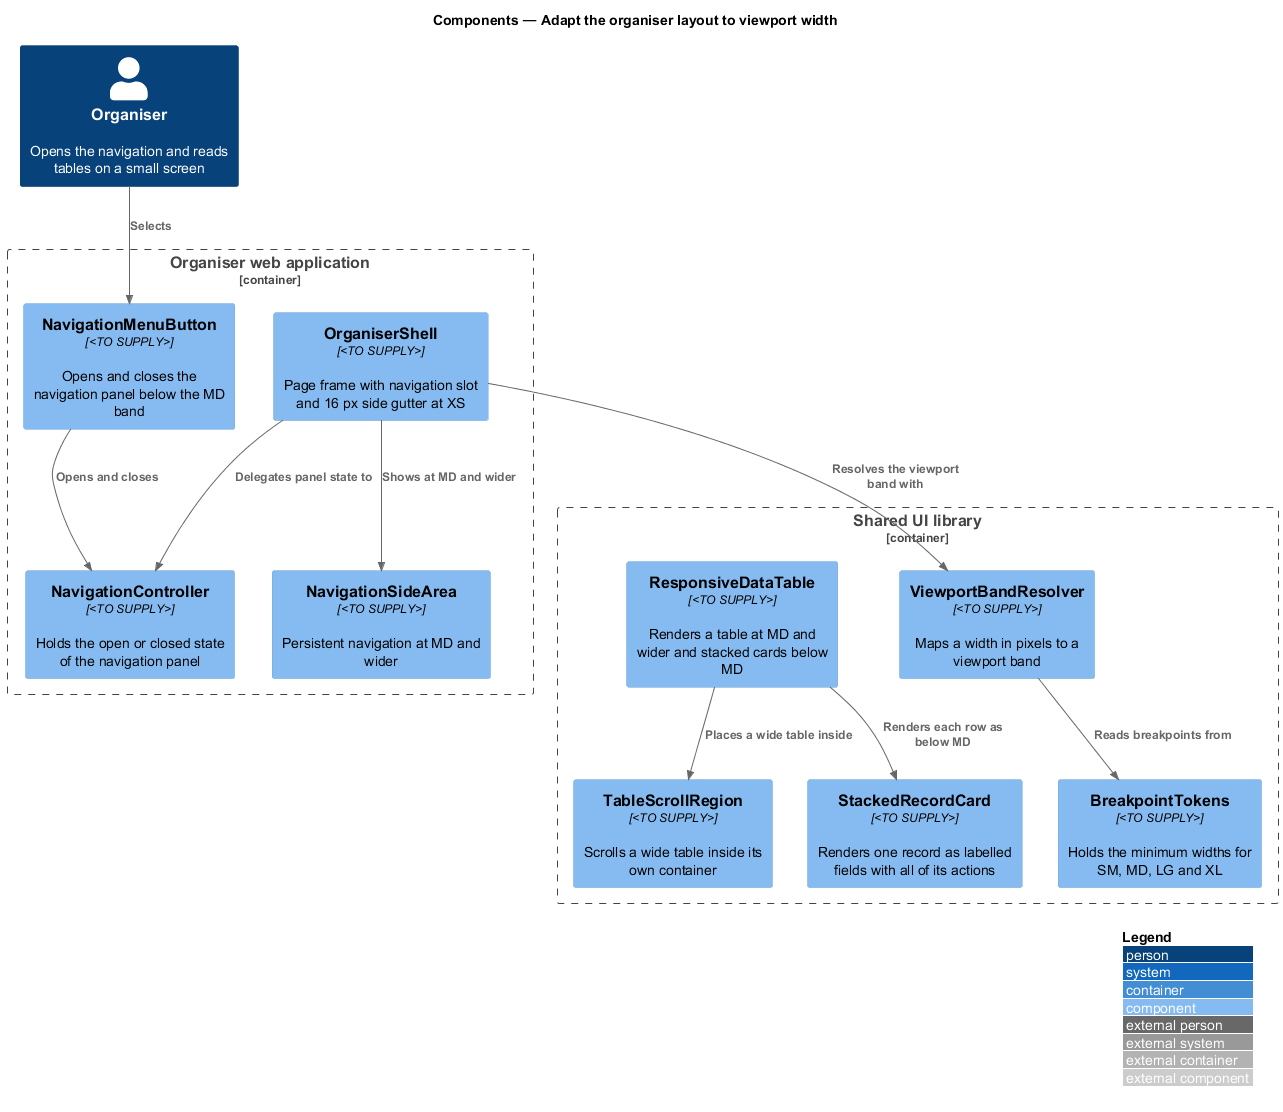

The diagram above was rendered by PlantUML. Its source (embedded in the PNG):
@startuml
!include <C4/C4_Component>
LAYOUT_WITH_LEGEND()
title Components — Adapt the organiser layout to viewport width

Person(organiser, "Organiser", "Opens the navigation and reads tables on a small screen")
Container_Boundary(admin, "Organiser web application") {
  Component(shell, "OrganiserShell", "<TO SUPPLY>", "Page frame with navigation slot and 16 px side gutter at XS")
  Component(menuButton, "NavigationMenuButton", "<TO SUPPLY>", "Opens and closes the navigation panel below the MD band")
  Component(navController, "NavigationController", "<TO SUPPLY>", "Holds the open or closed state of the navigation panel")
  Component(sideArea, "NavigationSideArea", "<TO SUPPLY>", "Persistent navigation at MD and wider")
}
Container_Boundary(shared, "Shared UI library") {
  Component(resolver, "ViewportBandResolver", "<TO SUPPLY>", "Maps a width in pixels to a viewport band")
  Component(tokens, "BreakpointTokens", "<TO SUPPLY>", "Holds the minimum widths for SM, MD, LG and XL")
  Component(table, "ResponsiveDataTable", "<TO SUPPLY>", "Renders a table at MD and wider and stacked cards below MD")
  Component(scroll, "TableScrollRegion", "<TO SUPPLY>", "Scrolls a wide table inside its own container")
  Component(card, "StackedRecordCard", "<TO SUPPLY>", "Renders one record as labelled fields with all of its actions")
}

Rel(organiser, menuButton, "Selects")
Rel(shell, resolver, "Resolves the viewport band with")
Rel(resolver, tokens, "Reads breakpoints from")
Rel(shell, navController, "Delegates panel state to")
Rel(menuButton, navController, "Opens and closes")
Rel(shell, sideArea, "Shows at MD and wider")
Rel(table, scroll, "Places a wide table inside")
Rel(table, card, "Renders each row as below MD")
@enduml